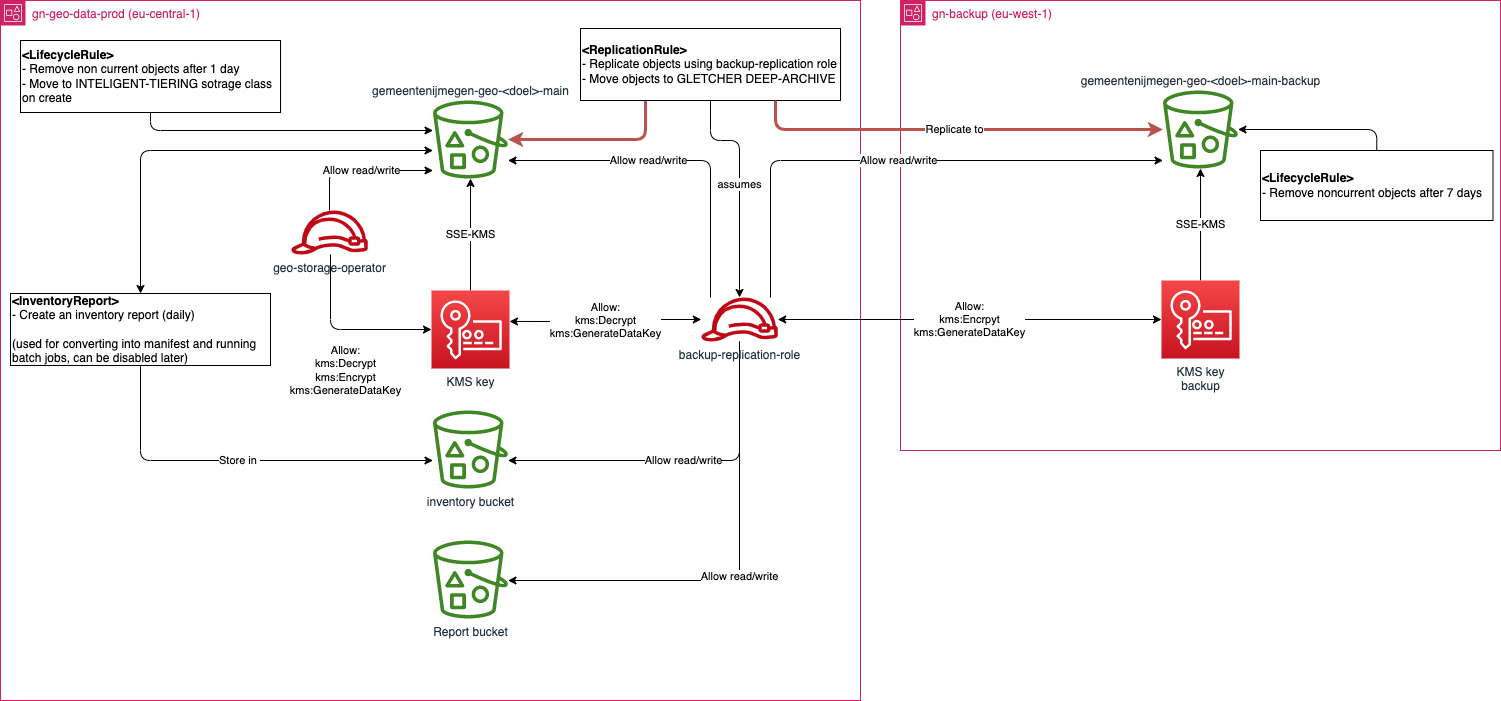

The diagram above was exported from draw.io. Its source (the exported page's mxGraphModel, read from the mxfile embedded in the PNG):
<mxGraphModel dx="2263" dy="798" grid="1" gridSize="10" guides="1" tooltips="1" connect="1" arrows="1" fold="1" page="0" pageScale="1" pageWidth="827" pageHeight="1169" math="0" shadow="0">
  <root>
    <mxCell id="0" />
    <mxCell id="1" parent="0" />
    <mxCell id="3" value="gn-geo-data-prod (eu-central-1)" style="points=[[0,0],[0.25,0],[0.5,0],[0.75,0],[1,0],[1,0.25],[1,0.5],[1,0.75],[1,1],[0.75,1],[0.5,1],[0.25,1],[0,1],[0,0.75],[0,0.5],[0,0.25]];outlineConnect=0;gradientColor=none;html=1;whiteSpace=wrap;fontSize=12;fontStyle=0;container=1;pointerEvents=0;collapsible=0;recursiveResize=0;shape=mxgraph.aws4.group;grIcon=mxgraph.aws4.group_account;strokeColor=#CD2264;fillColor=none;verticalAlign=top;align=left;spacingLeft=30;fontColor=#CD2264;dashed=0;" vertex="1" parent="1">
      <mxGeometry x="-420" y="200" width="860" height="700" as="geometry" />
    </mxCell>
    <mxCell id="2" value="&lt;span style=&quot;color: rgb(35, 47, 62); font-family: Helvetica; font-size: 12px; font-style: normal; font-variant-ligatures: normal; font-variant-caps: normal; font-weight: 400; letter-spacing: normal; orphans: 2; text-align: center; text-indent: 0px; text-transform: none; widows: 2; word-spacing: 0px; -webkit-text-stroke-width: 0px; background-color: rgb(255, 255, 255); text-decoration-thickness: initial; text-decoration-style: initial; text-decoration-color: initial; float: none; display: inline !important;&quot;&gt;gemeentenijmegen-geo-&amp;lt;doel&amp;gt;-main&lt;/span&gt;" style="outlineConnect=0;fontColor=#232F3E;gradientColor=none;fillColor=#3F8624;strokeColor=none;dashed=0;verticalLabelPosition=top;verticalAlign=bottom;align=center;html=1;fontSize=12;fontStyle=0;aspect=fixed;pointerEvents=1;shape=mxgraph.aws4.bucket_with_objects;labelPosition=center;" vertex="1" parent="3">
      <mxGeometry x="432.5" y="100" width="75" height="78" as="geometry" />
    </mxCell>
    <mxCell id="8" value="SSE-KMS" style="edgeStyle=orthogonalEdgeStyle;html=1;exitX=0.5;exitY=0;exitDx=0;exitDy=0;exitPerimeter=0;" edge="1" parent="3" source="6" target="2">
      <mxGeometry relative="1" as="geometry" />
    </mxCell>
    <mxCell id="6" value="KMS key" style="sketch=0;points=[[0,0,0],[0.25,0,0],[0.5,0,0],[0.75,0,0],[1,0,0],[0,1,0],[0.25,1,0],[0.5,1,0],[0.75,1,0],[1,1,0],[0,0.25,0],[0,0.5,0],[0,0.75,0],[1,0.25,0],[1,0.5,0],[1,0.75,0]];outlineConnect=0;fontColor=#232F3E;gradientColor=#F54749;gradientDirection=north;fillColor=#C7131F;strokeColor=#ffffff;dashed=0;verticalLabelPosition=bottom;verticalAlign=top;align=center;html=1;fontSize=12;fontStyle=0;aspect=fixed;shape=mxgraph.aws4.resourceIcon;resIcon=mxgraph.aws4.key_management_service;" vertex="1" parent="3">
      <mxGeometry x="431" y="290" width="78" height="78" as="geometry" />
    </mxCell>
    <mxCell id="12" value="Allow:&lt;br&gt;kms:Decrypt&lt;br&gt;kms:GenerateDataKey" style="edgeStyle=orthogonalEdgeStyle;html=1;entryX=1;entryY=0.397;entryDx=0;entryDy=0;entryPerimeter=0;startArrow=classic;startFill=1;" edge="1" parent="3" source="10" target="6">
      <mxGeometry relative="1" as="geometry" />
    </mxCell>
    <mxCell id="13" value="Allow read/write" style="edgeStyle=orthogonalEdgeStyle;html=1;" edge="1" parent="3" source="10" target="2">
      <mxGeometry x="0.1723" relative="1" as="geometry">
        <Array as="points">
          <mxPoint x="710" y="160" />
        </Array>
        <mxPoint as="offset" />
      </mxGeometry>
    </mxCell>
    <mxCell id="18" value="Allow read/write" style="edgeStyle=orthogonalEdgeStyle;html=1;" edge="1" parent="3" source="10" target="15">
      <mxGeometry relative="1" as="geometry">
        <Array as="points">
          <mxPoint x="739" y="460" />
        </Array>
      </mxGeometry>
    </mxCell>
    <mxCell id="19" value="Allow read/write" style="edgeStyle=orthogonalEdgeStyle;html=1;" edge="1" parent="3" source="10" target="17">
      <mxGeometry relative="1" as="geometry">
        <Array as="points">
          <mxPoint x="739" y="580" />
        </Array>
      </mxGeometry>
    </mxCell>
    <mxCell id="10" value="backup-replication-role" style="sketch=0;outlineConnect=0;fontColor=#232F3E;gradientColor=none;fillColor=#BF0816;strokeColor=none;dashed=0;verticalLabelPosition=bottom;verticalAlign=top;align=center;html=1;fontSize=12;fontStyle=0;aspect=fixed;pointerEvents=1;shape=mxgraph.aws4.role;" vertex="1" parent="3">
      <mxGeometry x="700" y="297" width="78" height="44" as="geometry" />
    </mxCell>
    <mxCell id="15" value="inventory bucket" style="sketch=0;outlineConnect=0;fontColor=#232F3E;gradientColor=none;fillColor=#3F8624;strokeColor=none;dashed=0;verticalLabelPosition=bottom;verticalAlign=top;align=center;html=1;fontSize=12;fontStyle=0;aspect=fixed;pointerEvents=1;shape=mxgraph.aws4.bucket_with_objects;" vertex="1" parent="3">
      <mxGeometry x="432.5" y="410" width="75" height="78" as="geometry" />
    </mxCell>
    <mxCell id="17" value="Report bucket" style="sketch=0;outlineConnect=0;fontColor=#232F3E;gradientColor=none;fillColor=#3F8624;strokeColor=none;dashed=0;verticalLabelPosition=bottom;verticalAlign=top;align=center;html=1;fontSize=12;fontStyle=0;aspect=fixed;pointerEvents=1;shape=mxgraph.aws4.bucket_with_objects;" vertex="1" parent="3">
      <mxGeometry x="432.5" y="540" width="75" height="78" as="geometry" />
    </mxCell>
    <mxCell id="25" style="edgeStyle=orthogonalEdgeStyle;html=1;exitX=0.5;exitY=1;exitDx=0;exitDy=0;" edge="1" parent="3" source="20" target="2">
      <mxGeometry relative="1" as="geometry">
        <Array as="points">
          <mxPoint x="150" y="130" />
        </Array>
      </mxGeometry>
    </mxCell>
    <mxCell id="20" value="&lt;b&gt;&amp;lt;LifecycleRule&amp;gt;&lt;br&gt;&lt;/b&gt;- Remove non current objects after 1 day&lt;br&gt;- Move to INTELIGENT-TIERING sotrage class on create" style="rounded=0;whiteSpace=wrap;html=1;align=left;" vertex="1" parent="3">
      <mxGeometry x="20" y="40" width="260" height="72" as="geometry" />
    </mxCell>
    <mxCell id="26" style="edgeStyle=orthogonalEdgeStyle;html=1;exitX=0.25;exitY=1;exitDx=0;exitDy=0;fillColor=#f8cecc;strokeColor=#b85450;strokeWidth=3;" edge="1" parent="3" source="21" target="2">
      <mxGeometry relative="1" as="geometry" />
    </mxCell>
    <mxCell id="33" value="assumes" style="edgeStyle=orthogonalEdgeStyle;html=1;exitX=0.5;exitY=1;exitDx=0;exitDy=0;startArrow=none;startFill=0;" edge="1" parent="3" source="21" target="10">
      <mxGeometry relative="1" as="geometry">
        <Array as="points">
          <mxPoint x="710" y="140" />
          <mxPoint x="739" y="140" />
        </Array>
      </mxGeometry>
    </mxCell>
    <mxCell id="21" value="&lt;b&gt;&amp;lt;ReplicationRule&amp;gt;&lt;br&gt;&lt;/b&gt;- Replicate objects using backup-replication role&lt;br&gt;- Move objects to GLETCHER DEEP-ARCHIVE" style="rounded=0;whiteSpace=wrap;html=1;align=left;" vertex="1" parent="3">
      <mxGeometry x="580" y="28" width="260" height="72" as="geometry" />
    </mxCell>
    <mxCell id="28" style="edgeStyle=orthogonalEdgeStyle;html=1;exitX=0.5;exitY=0;exitDx=0;exitDy=0;startArrow=classic;startFill=1;" edge="1" parent="3" source="22" target="2">
      <mxGeometry relative="1" as="geometry">
        <Array as="points">
          <mxPoint x="140" y="150" />
        </Array>
      </mxGeometry>
    </mxCell>
    <mxCell id="29" value="Store in&amp;nbsp;" style="edgeStyle=orthogonalEdgeStyle;html=1;exitX=0.5;exitY=1;exitDx=0;exitDy=0;startArrow=none;startFill=0;" edge="1" parent="3" source="22" target="15">
      <mxGeometry relative="1" as="geometry">
        <Array as="points">
          <mxPoint x="140" y="460" />
        </Array>
      </mxGeometry>
    </mxCell>
    <mxCell id="22" value="&lt;b&gt;&amp;lt;InventoryReport&amp;gt;&lt;/b&gt;&lt;br&gt;- Create an inventory report (daily)&amp;nbsp;&lt;br&gt;&lt;br&gt;(used for converting into manifest and running batch jobs, can be disabled later)" style="rounded=0;whiteSpace=wrap;html=1;align=left;" vertex="1" parent="3">
      <mxGeometry x="10" y="293" width="260" height="72" as="geometry" />
    </mxCell>
    <mxCell id="31" value="&lt;span style=&quot;color: rgb(0, 0, 0); font-family: Helvetica; font-size: 11px; font-style: normal; font-variant-ligatures: normal; font-variant-caps: normal; font-weight: 400; letter-spacing: normal; orphans: 2; text-align: center; text-indent: 0px; text-transform: none; widows: 2; word-spacing: 0px; -webkit-text-stroke-width: 0px; background-color: rgb(255, 255, 255); text-decoration-thickness: initial; text-decoration-style: initial; text-decoration-color: initial; float: none; display: inline !important;&quot;&gt;Allow:&lt;/span&gt;&lt;br style=&quot;border-color: var(--border-color); color: rgb(0, 0, 0); font-family: Helvetica; font-size: 11px; font-style: normal; font-variant-ligatures: normal; font-variant-caps: normal; font-weight: 400; letter-spacing: normal; orphans: 2; text-align: center; text-indent: 0px; text-transform: none; widows: 2; word-spacing: 0px; -webkit-text-stroke-width: 0px; text-decoration-thickness: initial; text-decoration-style: initial; text-decoration-color: initial;&quot;&gt;&lt;span style=&quot;color: rgb(0, 0, 0); font-family: Helvetica; font-size: 11px; font-style: normal; font-variant-ligatures: normal; font-variant-caps: normal; font-weight: 400; letter-spacing: normal; orphans: 2; text-align: center; text-indent: 0px; text-transform: none; widows: 2; word-spacing: 0px; -webkit-text-stroke-width: 0px; background-color: rgb(255, 255, 255); text-decoration-thickness: initial; text-decoration-style: initial; text-decoration-color: initial; float: none; display: inline !important;&quot;&gt;kms:Decrypt&lt;br&gt;&lt;/span&gt;kms:Encrypt&lt;br style=&quot;border-color: var(--border-color); color: rgb(0, 0, 0); font-family: Helvetica; font-size: 11px; font-style: normal; font-variant-ligatures: normal; font-variant-caps: normal; font-weight: 400; letter-spacing: normal; orphans: 2; text-align: center; text-indent: 0px; text-transform: none; widows: 2; word-spacing: 0px; -webkit-text-stroke-width: 0px; text-decoration-thickness: initial; text-decoration-style: initial; text-decoration-color: initial;&quot;&gt;&lt;span style=&quot;color: rgb(0, 0, 0); font-family: Helvetica; font-size: 11px; font-style: normal; font-variant-ligatures: normal; font-variant-caps: normal; font-weight: 400; letter-spacing: normal; orphans: 2; text-align: center; text-indent: 0px; text-transform: none; widows: 2; word-spacing: 0px; -webkit-text-stroke-width: 0px; background-color: rgb(255, 255, 255); text-decoration-thickness: initial; text-decoration-style: initial; text-decoration-color: initial; float: none; display: inline !important;&quot;&gt;kms:GenerateDataKey&lt;/span&gt;" style="edgeStyle=orthogonalEdgeStyle;html=1;entryX=0;entryY=0.5;entryDx=0;entryDy=0;entryPerimeter=0;startArrow=none;startFill=0;" edge="1" parent="3" source="30" target="6">
      <mxGeometry x="0.0241" y="-41" relative="1" as="geometry">
        <Array as="points">
          <mxPoint x="330" y="329" />
        </Array>
        <mxPoint as="offset" />
      </mxGeometry>
    </mxCell>
    <mxCell id="32" value="Allow read/write" style="edgeStyle=orthogonalEdgeStyle;html=1;startArrow=none;startFill=0;" edge="1" parent="3" source="30" target="2">
      <mxGeometry relative="1" as="geometry">
        <Array as="points">
          <mxPoint x="329" y="170" />
        </Array>
      </mxGeometry>
    </mxCell>
    <mxCell id="30" value="geo-storage-operator" style="sketch=0;outlineConnect=0;fontColor=#232F3E;gradientColor=none;fillColor=#BF0816;strokeColor=none;dashed=0;verticalLabelPosition=bottom;verticalAlign=top;align=center;html=1;fontSize=12;fontStyle=0;aspect=fixed;pointerEvents=1;shape=mxgraph.aws4.role;" vertex="1" parent="3">
      <mxGeometry x="290" y="210" width="78" height="44" as="geometry" />
    </mxCell>
    <mxCell id="4" value="gn-backup (eu-west-1)" style="points=[[0,0],[0.25,0],[0.5,0],[0.75,0],[1,0],[1,0.25],[1,0.5],[1,0.75],[1,1],[0.75,1],[0.5,1],[0.25,1],[0,1],[0,0.75],[0,0.5],[0,0.25]];outlineConnect=0;gradientColor=none;html=1;whiteSpace=wrap;fontSize=12;fontStyle=0;container=1;pointerEvents=0;collapsible=0;recursiveResize=0;shape=mxgraph.aws4.group;grIcon=mxgraph.aws4.group_account;strokeColor=#CD2264;fillColor=none;verticalAlign=top;align=left;spacingLeft=30;fontColor=#CD2264;dashed=0;" vertex="1" parent="1">
      <mxGeometry x="480" y="200" width="600" height="450" as="geometry" />
    </mxCell>
    <mxCell id="5" value="gemeentenijmegen-geo-&amp;lt;doel&amp;gt;-main-backup" style="sketch=0;outlineConnect=0;fontColor=#232F3E;gradientColor=none;fillColor=#3F8624;strokeColor=none;dashed=0;verticalLabelPosition=top;verticalAlign=bottom;align=center;html=1;fontSize=12;fontStyle=0;aspect=fixed;pointerEvents=1;shape=mxgraph.aws4.bucket_with_objects;labelPosition=center;" vertex="1" parent="4">
      <mxGeometry x="262.5" y="90" width="75" height="78" as="geometry" />
    </mxCell>
    <mxCell id="9" value="SSE-KMS" style="edgeStyle=none;html=1;exitX=0.5;exitY=0;exitDx=0;exitDy=0;exitPerimeter=0;" edge="1" parent="4" source="7" target="5">
      <mxGeometry relative="1" as="geometry" />
    </mxCell>
    <mxCell id="7" value="KMS key&lt;br&gt;backup" style="sketch=0;points=[[0,0,0],[0.25,0,0],[0.5,0,0],[0.75,0,0],[1,0,0],[0,1,0],[0.25,1,0],[0.5,1,0],[0.75,1,0],[1,1,0],[0,0.25,0],[0,0.5,0],[0,0.75,0],[1,0.25,0],[1,0.5,0],[1,0.75,0]];outlineConnect=0;fontColor=#232F3E;gradientColor=#F54749;gradientDirection=north;fillColor=#C7131F;strokeColor=#ffffff;dashed=0;verticalLabelPosition=bottom;verticalAlign=top;align=center;html=1;fontSize=12;fontStyle=0;aspect=fixed;shape=mxgraph.aws4.resourceIcon;resIcon=mxgraph.aws4.key_management_service;" vertex="1" parent="4">
      <mxGeometry x="261" y="280" width="78" height="78" as="geometry" />
    </mxCell>
    <mxCell id="24" style="edgeStyle=orthogonalEdgeStyle;html=1;exitX=0.5;exitY=0;exitDx=0;exitDy=0;" edge="1" parent="4" source="23" target="5">
      <mxGeometry relative="1" as="geometry" />
    </mxCell>
    <mxCell id="23" value="&lt;b&gt;&amp;lt;LifecycleRule&amp;gt;&lt;br&gt;&lt;/b&gt;- Remove noncurrent objects after 7 days" style="rounded=0;whiteSpace=wrap;html=1;align=left;" vertex="1" parent="4">
      <mxGeometry x="360" y="150" width="232.5" height="70" as="geometry" />
    </mxCell>
    <mxCell id="11" value="&lt;span style=&quot;color: rgb(0, 0, 0); font-family: Helvetica; font-size: 11px; font-style: normal; font-variant-ligatures: normal; font-variant-caps: normal; font-weight: 400; letter-spacing: normal; orphans: 2; text-align: center; text-indent: 0px; text-transform: none; widows: 2; word-spacing: 0px; -webkit-text-stroke-width: 0px; background-color: rgb(255, 255, 255); text-decoration-thickness: initial; text-decoration-style: initial; text-decoration-color: initial; float: none; display: inline !important;&quot;&gt;Allow:&lt;/span&gt;&lt;br style=&quot;border-color: var(--border-color); color: rgb(0, 0, 0); font-family: Helvetica; font-size: 11px; font-style: normal; font-variant-ligatures: normal; font-variant-caps: normal; font-weight: 400; letter-spacing: normal; orphans: 2; text-align: center; text-indent: 0px; text-transform: none; widows: 2; word-spacing: 0px; -webkit-text-stroke-width: 0px; text-decoration-thickness: initial; text-decoration-style: initial; text-decoration-color: initial;&quot;&gt;&lt;span style=&quot;color: rgb(0, 0, 0); font-family: Helvetica; font-size: 11px; font-style: normal; font-variant-ligatures: normal; font-variant-caps: normal; font-weight: 400; letter-spacing: normal; orphans: 2; text-align: center; text-indent: 0px; text-transform: none; widows: 2; word-spacing: 0px; -webkit-text-stroke-width: 0px; background-color: rgb(255, 255, 255); text-decoration-thickness: initial; text-decoration-style: initial; text-decoration-color: initial; float: none; display: inline !important;&quot;&gt;kms:Encrpyt&lt;/span&gt;&lt;br style=&quot;border-color: var(--border-color); color: rgb(0, 0, 0); font-family: Helvetica; font-size: 11px; font-style: normal; font-variant-ligatures: normal; font-variant-caps: normal; font-weight: 400; letter-spacing: normal; orphans: 2; text-align: center; text-indent: 0px; text-transform: none; widows: 2; word-spacing: 0px; -webkit-text-stroke-width: 0px; text-decoration-thickness: initial; text-decoration-style: initial; text-decoration-color: initial;&quot;&gt;&lt;span style=&quot;color: rgb(0, 0, 0); font-family: Helvetica; font-size: 11px; font-style: normal; font-variant-ligatures: normal; font-variant-caps: normal; font-weight: 400; letter-spacing: normal; orphans: 2; text-align: center; text-indent: 0px; text-transform: none; widows: 2; word-spacing: 0px; -webkit-text-stroke-width: 0px; background-color: rgb(255, 255, 255); text-decoration-thickness: initial; text-decoration-style: initial; text-decoration-color: initial; float: none; display: inline !important;&quot;&gt;kms:GenerateDataKey&lt;/span&gt;" style="edgeStyle=orthogonalEdgeStyle;html=1;entryX=0;entryY=0.5;entryDx=0;entryDy=0;entryPerimeter=0;startArrow=classic;startFill=1;" edge="1" parent="1" source="10" target="7">
      <mxGeometry relative="1" as="geometry" />
    </mxCell>
    <mxCell id="14" value="Allow read/write" style="edgeStyle=orthogonalEdgeStyle;html=1;" edge="1" parent="1" source="10" target="5">
      <mxGeometry relative="1" as="geometry">
        <Array as="points">
          <mxPoint x="350" y="360" />
        </Array>
      </mxGeometry>
    </mxCell>
    <mxCell id="27" value="Replicate to" style="edgeStyle=orthogonalEdgeStyle;html=1;exitX=0.75;exitY=1;exitDx=0;exitDy=0;fontSize=11;fillColor=#f8cecc;strokeColor=#b85450;strokeWidth=3;" edge="1" parent="1" source="21" target="5">
      <mxGeometry relative="1" as="geometry" />
    </mxCell>
  </root>
</mxGraphModel>